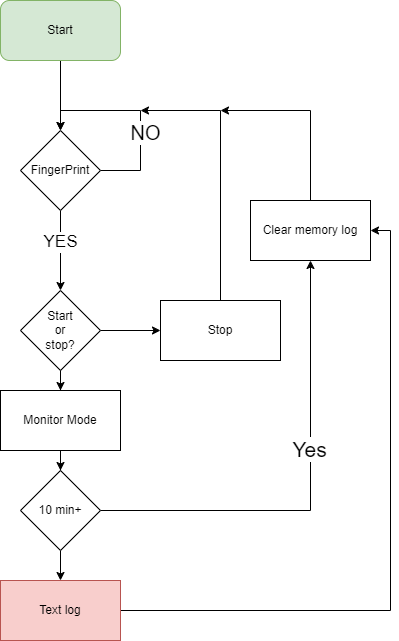

The diagram above was exported from draw.io. Its source (the exported page's mxGraphModel, read from the mxfile embedded in the PNG):
<mxGraphModel dx="1036" dy="702" grid="1" gridSize="10" guides="1" tooltips="1" connect="1" arrows="1" fold="1" page="1" pageScale="1" pageWidth="850" pageHeight="1100" math="0" shadow="0">
  <root>
    <mxCell id="0" />
    <mxCell id="1" parent="0" />
    <mxCell id="P5oQhXpJ6YdqGRJIpfdm-3" value="" style="edgeStyle=orthogonalEdgeStyle;rounded=0;orthogonalLoop=1;jettySize=auto;html=1;" edge="1" parent="1" source="P5oQhXpJ6YdqGRJIpfdm-1" target="P5oQhXpJ6YdqGRJIpfdm-2">
      <mxGeometry relative="1" as="geometry" />
    </mxCell>
    <mxCell id="P5oQhXpJ6YdqGRJIpfdm-1" value="Start" style="rounded=1;whiteSpace=wrap;html=1;fillColor=#d5e8d4;strokeColor=#82b366;" vertex="1" parent="1">
      <mxGeometry x="50" y="70" width="120" height="60" as="geometry" />
    </mxCell>
    <mxCell id="P5oQhXpJ6YdqGRJIpfdm-5" value="" style="edgeStyle=orthogonalEdgeStyle;rounded=0;orthogonalLoop=1;jettySize=auto;html=1;entryX=0.5;entryY=0;entryDx=0;entryDy=0;" edge="1" parent="1" source="P5oQhXpJ6YdqGRJIpfdm-2" target="P5oQhXpJ6YdqGRJIpfdm-2">
      <mxGeometry relative="1" as="geometry">
        <mxPoint x="180" y="180" as="targetPoint" />
        <Array as="points">
          <mxPoint x="190" y="240" />
          <mxPoint x="190" y="180" />
          <mxPoint x="110" y="180" />
        </Array>
      </mxGeometry>
    </mxCell>
    <mxCell id="P5oQhXpJ6YdqGRJIpfdm-6" value="NO" style="edgeLabel;html=1;align=center;verticalAlign=middle;resizable=0;points=[];" vertex="1" connectable="0" parent="P5oQhXpJ6YdqGRJIpfdm-5">
      <mxGeometry x="-0.2138" y="-3" relative="1" as="geometry">
        <mxPoint as="offset" />
      </mxGeometry>
    </mxCell>
    <mxCell id="P5oQhXpJ6YdqGRJIpfdm-7" value="&lt;font style=&quot;font-size: 20px;&quot;&gt;NO&lt;/font&gt;" style="edgeLabel;html=1;align=center;verticalAlign=middle;resizable=0;points=[];" vertex="1" connectable="0" parent="P5oQhXpJ6YdqGRJIpfdm-5">
      <mxGeometry x="-0.2138" y="-4" relative="1" as="geometry">
        <mxPoint as="offset" />
      </mxGeometry>
    </mxCell>
    <mxCell id="P5oQhXpJ6YdqGRJIpfdm-9" value="" style="edgeStyle=orthogonalEdgeStyle;rounded=0;orthogonalLoop=1;jettySize=auto;html=1;entryX=0.5;entryY=0;entryDx=0;entryDy=0;" edge="1" parent="1" source="P5oQhXpJ6YdqGRJIpfdm-2" target="P5oQhXpJ6YdqGRJIpfdm-11">
      <mxGeometry relative="1" as="geometry">
        <mxPoint x="110" y="370" as="targetPoint" />
      </mxGeometry>
    </mxCell>
    <mxCell id="P5oQhXpJ6YdqGRJIpfdm-10" value="&lt;font style=&quot;font-size: 17px;&quot;&gt;YES&lt;/font&gt;" style="edgeLabel;html=1;align=center;verticalAlign=middle;resizable=0;points=[];" vertex="1" connectable="0" parent="P5oQhXpJ6YdqGRJIpfdm-9">
      <mxGeometry x="-0.2222" y="-1" relative="1" as="geometry">
        <mxPoint as="offset" />
      </mxGeometry>
    </mxCell>
    <mxCell id="P5oQhXpJ6YdqGRJIpfdm-2" value="FingerPrint" style="rhombus;whiteSpace=wrap;html=1;" vertex="1" parent="1">
      <mxGeometry x="70" y="200" width="80" height="80" as="geometry" />
    </mxCell>
    <mxCell id="P5oQhXpJ6YdqGRJIpfdm-13" value="" style="edgeStyle=orthogonalEdgeStyle;rounded=0;orthogonalLoop=1;jettySize=auto;html=1;" edge="1" parent="1" source="P5oQhXpJ6YdqGRJIpfdm-11" target="P5oQhXpJ6YdqGRJIpfdm-12">
      <mxGeometry relative="1" as="geometry" />
    </mxCell>
    <mxCell id="P5oQhXpJ6YdqGRJIpfdm-17" value="" style="edgeStyle=orthogonalEdgeStyle;rounded=0;orthogonalLoop=1;jettySize=auto;html=1;" edge="1" parent="1" source="P5oQhXpJ6YdqGRJIpfdm-11" target="P5oQhXpJ6YdqGRJIpfdm-16">
      <mxGeometry relative="1" as="geometry" />
    </mxCell>
    <mxCell id="P5oQhXpJ6YdqGRJIpfdm-11" value="Start &lt;br&gt;or &lt;br&gt;stop?" style="rhombus;whiteSpace=wrap;html=1;" vertex="1" parent="1">
      <mxGeometry x="70" y="360" width="80" height="80" as="geometry" />
    </mxCell>
    <mxCell id="P5oQhXpJ6YdqGRJIpfdm-15" style="edgeStyle=orthogonalEdgeStyle;rounded=0;orthogonalLoop=1;jettySize=auto;html=1;exitX=0.5;exitY=0;exitDx=0;exitDy=0;" edge="1" parent="1" source="P5oQhXpJ6YdqGRJIpfdm-12">
      <mxGeometry relative="1" as="geometry">
        <mxPoint x="190" y="180" as="targetPoint" />
        <Array as="points">
          <mxPoint x="270" y="180" />
        </Array>
      </mxGeometry>
    </mxCell>
    <mxCell id="P5oQhXpJ6YdqGRJIpfdm-12" value="Stop" style="whiteSpace=wrap;html=1;" vertex="1" parent="1">
      <mxGeometry x="210" y="370" width="120" height="60" as="geometry" />
    </mxCell>
    <mxCell id="P5oQhXpJ6YdqGRJIpfdm-22" value="" style="edgeStyle=orthogonalEdgeStyle;rounded=0;orthogonalLoop=1;jettySize=auto;html=1;" edge="1" parent="1" source="P5oQhXpJ6YdqGRJIpfdm-16" target="P5oQhXpJ6YdqGRJIpfdm-21">
      <mxGeometry relative="1" as="geometry" />
    </mxCell>
    <mxCell id="P5oQhXpJ6YdqGRJIpfdm-16" value="Monitor Mode" style="whiteSpace=wrap;html=1;" vertex="1" parent="1">
      <mxGeometry x="50" y="460" width="120" height="60" as="geometry" />
    </mxCell>
    <mxCell id="P5oQhXpJ6YdqGRJIpfdm-23" style="edgeStyle=orthogonalEdgeStyle;rounded=0;orthogonalLoop=1;jettySize=auto;html=1;exitX=1;exitY=0.5;exitDx=0;exitDy=0;entryX=0.5;entryY=1;entryDx=0;entryDy=0;" edge="1" parent="1" source="P5oQhXpJ6YdqGRJIpfdm-21" target="P5oQhXpJ6YdqGRJIpfdm-25">
      <mxGeometry relative="1" as="geometry">
        <mxPoint x="270" y="180" as="targetPoint" />
        <Array as="points">
          <mxPoint x="360" y="580" />
        </Array>
      </mxGeometry>
    </mxCell>
    <mxCell id="P5oQhXpJ6YdqGRJIpfdm-24" value="&lt;font style=&quot;font-size: 21px;&quot;&gt;Yes&lt;/font&gt;" style="edgeLabel;html=1;align=center;verticalAlign=middle;resizable=0;points=[];" vertex="1" connectable="0" parent="P5oQhXpJ6YdqGRJIpfdm-23">
      <mxGeometry x="0.1819" y="2" relative="1" as="geometry">
        <mxPoint as="offset" />
      </mxGeometry>
    </mxCell>
    <mxCell id="P5oQhXpJ6YdqGRJIpfdm-28" value="" style="edgeStyle=orthogonalEdgeStyle;rounded=0;orthogonalLoop=1;jettySize=auto;html=1;" edge="1" parent="1" source="P5oQhXpJ6YdqGRJIpfdm-21" target="P5oQhXpJ6YdqGRJIpfdm-27">
      <mxGeometry relative="1" as="geometry" />
    </mxCell>
    <mxCell id="P5oQhXpJ6YdqGRJIpfdm-21" value="10 min+" style="rhombus;whiteSpace=wrap;html=1;" vertex="1" parent="1">
      <mxGeometry x="70" y="540" width="80" height="80" as="geometry" />
    </mxCell>
    <mxCell id="P5oQhXpJ6YdqGRJIpfdm-26" style="edgeStyle=orthogonalEdgeStyle;rounded=0;orthogonalLoop=1;jettySize=auto;html=1;exitX=0.5;exitY=0;exitDx=0;exitDy=0;" edge="1" parent="1" source="P5oQhXpJ6YdqGRJIpfdm-25">
      <mxGeometry relative="1" as="geometry">
        <mxPoint x="270" y="180" as="targetPoint" />
        <Array as="points">
          <mxPoint x="360" y="180" />
        </Array>
      </mxGeometry>
    </mxCell>
    <mxCell id="P5oQhXpJ6YdqGRJIpfdm-25" value="Clear memory log" style="whiteSpace=wrap;html=1;" vertex="1" parent="1">
      <mxGeometry x="300" y="270" width="120" height="60" as="geometry" />
    </mxCell>
    <mxCell id="1RXURSZ586KM4P8FaE8Y-1" style="edgeStyle=orthogonalEdgeStyle;rounded=0;orthogonalLoop=1;jettySize=auto;html=1;exitX=1;exitY=0.5;exitDx=0;exitDy=0;entryX=1;entryY=0.5;entryDx=0;entryDy=0;" edge="1" parent="1" source="P5oQhXpJ6YdqGRJIpfdm-27" target="P5oQhXpJ6YdqGRJIpfdm-25">
      <mxGeometry relative="1" as="geometry" />
    </mxCell>
    <mxCell id="P5oQhXpJ6YdqGRJIpfdm-27" value="Text log" style="whiteSpace=wrap;html=1;fillColor=#f8cecc;strokeColor=#b85450;" vertex="1" parent="1">
      <mxGeometry x="50" y="650" width="120" height="60" as="geometry" />
    </mxCell>
  </root>
</mxGraphModel>